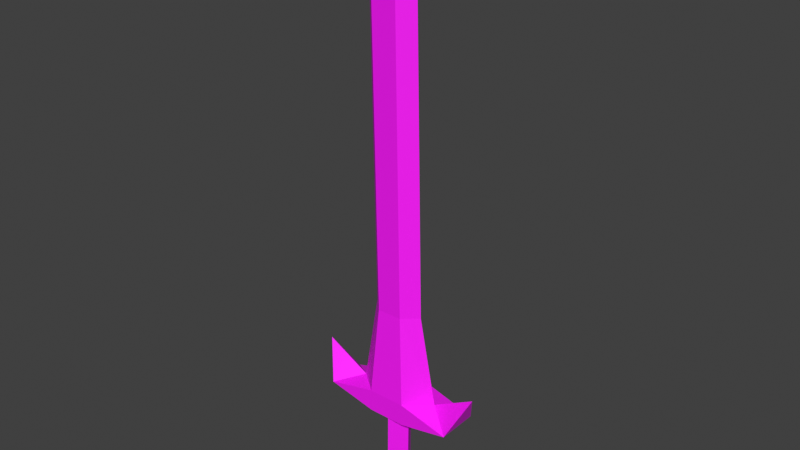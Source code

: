 # Source: pristine_import.blend  (saved by Blender 5.1.30; exported with 4.5.12 LTS)
import bpy
from mathutils import Matrix  # noqa: F401  (used for matrix-valued properties, if any)

bpy.ops.wm.read_factory_settings(use_empty=True)
scene = bpy.context.scene
scene.name = 'Scene'

# ---- collections
col_collection = bpy.data.collections.new('Collection'); scene.collection.children.link(col_collection)
col_pt_smd_import_v4_static = bpy.data.collections.new('PT_SMD_IMPORT_V4_STATIC'); scene.collection.children.link(col_pt_smd_import_v4_static)

# ---- images (referenced by path relative to the original .blend; pixels are not part of the script)
import os
ASSET_DIR = os.environ.get("B2B_ASSET_DIR", "")  # directory of the original .blend (textures are referenced by path, not embedded)
HERE = os.path.dirname(os.path.abspath(__file__))  # packed textures are extracted next to this script under _unpacked/

def load_image(name, relpath, width, height, colorspace="sRGB"):
    """Load a texture the original file referenced (path relative to the .blend, or extracted next to this script)."""
    p = next((c for c in (os.path.join(HERE, relpath), os.path.join(ASSET_DIR, relpath)) if relpath and os.path.exists(c)), "")
    if p:
        img = bpy.data.images.load(p, check_existing=True)
        img.name = name
    else:  # same state as the original file: an image datablock whose file is absent (Cycles renders it pink)
        img = bpy.data.images.new(name, width, height)
        img.source = "FILE"
        img.filepath = "//" + (relpath or name)
    img.colorspace_settings.name = colorspace
    return img
img_itws213_bmp = load_image('itws213.BMP', 'texture_overlay_client/Effect/AssaEffect/Skill3Mesh/itws213.BMP', 1024, 1024, 'sRGB')

# ---- materials (node trees are filled in below, after node groups)
mat_smd_mat_00_itws213_bmp = bpy.data.materials.new('SMD_MAT_00_itws213.BMP')
mat_smd_mat_00_itws213_bmp.use_backface_culling = True

# ---- material node trees
mat_smd_mat_00_itws213_bmp.use_nodes = True; mat_smd_mat_00_itws213_bmp.node_tree.nodes.clear()
_N = mat_smd_mat_00_itws213_bmp.node_tree.nodes; _L = mat_smd_mat_00_itws213_bmp.node_tree.links
n0 = _N.new('ShaderNodeBsdfPrincipled'); n0.name = 'Principled BSDF'; n0.location = (-200, 100)
n0.inputs[2].default_value = 0.7
n1 = _N.new('ShaderNodeOutputMaterial'); n1.name = 'Material Output'; n1.location = (200, 100)
n2 = _N.new('ShaderNodeTexImage'); n2.name = 'PT_SMD_DIFFUSE'; n2.location = (0, 0)
n2.label = 'itws213.BMP'
n2.image = img_itws213_bmp
_L.new(n0.outputs[0], n1.inputs[0])
_L.new(n2.outputs[0], n0.inputs[0])
_L.new(n2.outputs[1], n0.inputs[4])
n1.is_active_output = True

# ---- world
world_world = bpy.data.worlds.new('World'); scene.world = world_world
world_world.use_nodes = True; world_world.node_tree.nodes.clear()
_N = world_world.node_tree.nodes; _L = world_world.node_tree.links
n0 = _N.new('ShaderNodeOutputWorld'); n0.name = 'World Output'; n0.location = (200, 100)
n1 = _N.new('ShaderNodeBackground'); n1.name = 'Background'; n1.location = (-200, 100)
n1.inputs[0].default_value = (0.05088, 0.05088, 0.05088, 1.0)
_L.new(n1.outputs[0], n0.inputs[0])
n0.is_active_output = True
world_world.color = (0.05088, 0.05088, 0.05088)
world_world.sun_shadow_jitter_overblur = 0.0

# ---- meshes
me_box01_mesh = bpy.data.meshes.new('Box01_Mesh')
me_box01_mesh.from_pydata([(-0.8984, 0.2148, 5.508), (0.8984, 0.2148, 5.508), (-0.5977, -0.4219, 9.758), (-0.5977, -0.707, 24.9), (-0.8984, -1.758, 5.422), (0.8984, -1.758, 5.422), (-0.5977, -1.512, 9.742), (-0.5977, -1.797, 24.89), (-1.199, -1.203, 24.91), (-1.199, -0.918, 9.758), (0.0, -1.27, 27.77), (0.5977, -0.4219, 9.758), (0.5977, -1.512, 9.742), (-2.0, -0.8594, 5.398), (0.5977, -0.707, 24.9), (0.5977, -1.797, 24.89), (-3.297, 0.1523, 4.801), (-0.8984, 0.2461, 4.32), (0.8984, 0.2461, 4.32), (-3.297, -1.742, 4.824), (-0.8984, -1.746, 4.328), (0.8984, -1.746, 4.328), (-4.098, -0.8945, 6.582), (0.0, -1.629, 4.254), (0.5, -0.75, 4.324), (-0.5, -0.75, 4.324), (0.0, 0.05469, 4.285), (0.0, -1.684, -0.03125), (0.5, -0.8047, 0.03906), (-0.5, -0.8047, 0.03906), (0.0, 0.0, 0.0), (1.297, -0.918, 9.758), (1.199, -1.203, 24.91), (2.0, -0.7617, 5.418), (3.297, 0.2461, 4.82), (3.297, -1.742, 4.824), (4.098, -0.7969, 6.602)], [], [(2, 11, 1), (1, 0, 2), (5, 12, 6), (6, 4, 5), (3, 8, 10), (10, 7, 15), (8, 7, 10), (6, 9, 13), (13, 4, 6), (2, 0, 13), (13, 9, 2), (9, 6, 7), (7, 8, 9), (8, 3, 2), (2, 9, 8), (14, 11, 2), (2, 3, 14), (12, 15, 7), (7, 6, 12), (14, 3, 10), (0, 17, 16), (16, 13, 0), (1, 18, 17), (17, 0, 1), (4, 13, 19), (19, 20, 4), (5, 4, 20), (20, 21, 5), (20, 19, 16), (16, 17, 20), (21, 20, 17), (17, 18, 21), (13, 16, 22), (19, 13, 22), (16, 19, 22), (30, 28, 27), (27, 29, 30), (28, 24, 23), (23, 27, 28), (30, 26, 24), (24, 28, 30), (29, 25, 26), (26, 30, 29), (27, 23, 25), (25, 29, 27), (14, 10, 32), (32, 10, 15), (33, 31, 12), (12, 5, 33), (33, 1, 11), (11, 31, 33), (15, 12, 31), (31, 32, 15), (11, 14, 32), (32, 31, 11), (34, 18, 1), (1, 33, 34), (35, 33, 5), (5, 21, 35), (34, 35, 21), (21, 18, 34), (33, 36, 34), (35, 36, 33), (34, 36, 35)])
_uv = me_box01_mesh.uv_layers.new(name='SMD_UV')
_uv.uv.foreach_set('vector', [0.4, 0.2, 0.1, 0.2, 0.1, 0.0, 0.1, 0.0, 0.4, 0.0, 0.4, 0.2, 0.1, 0.0, 0.1, 0.2, 0.4, 0.2, 0.4, 0.2, 0.4, 0.0, 0.1, 0.0, 0.4, 0.9, 0.5, 0.9, 0.4, 1.0, 0.2, 1.0, 0.4, 0.9, 0.3, 0.9, 0.5, 0.9, 0.4, 0.9, 0.4, 1.0, 0.4, 0.2, 0.5, 0.2, 0.7, 0.0, 0.7, 0.0, 0.5, 0.0, 0.4, 0.2, 0.4, 0.2, 0.5, 0.0, 0.7, 0.0, 0.7, 0.0, 0.5, 0.2, 0.4, 0.2, 0.5, 0.4, 0.4, 0.4, 0.4, 0.9, 0.4, 0.9, 0.5, 0.9, 0.5, 0.4, 0.5, 0.9, 0.4, 0.9, 0.4, 0.4, 0.4, 0.4, 0.5, 0.4, 0.5, 0.9, 0.3, 0.9, 0.3, 0.4, 0.4, 0.4, 0.4, 0.4, 0.4, 0.9, 0.3, 0.9, 0.3, 0.4, 0.3, 0.9, 0.4, 0.9, 0.4, 0.9, 0.4, 0.4, 0.3, 0.4, 0.3, 0.9, 0.4, 0.9, 0.2, 1.0, 0.8, 0.3, 0.8, 0.2, 0.9, 0.3, 0.9, 0.3, 0.9, 0.3, 0.8, 0.3, 0.6, 0.3, 0.6, 0.2, 0.8, 0.2, 0.8, 0.2, 0.8, 0.3, 0.6, 0.3, 0.8, 0.3, 0.9, 0.3, 0.9, 0.3, 0.9, 0.3, 0.8, 0.2, 0.8, 0.3, 0.6, 0.3, 0.8, 0.3, 0.8, 0.2, 0.8, 0.2, 0.6, 0.2, 0.6, 0.3, 0.8, 0.2, 0.9, 0.2, 0.9, 0.2, 0.9, 0.2, 0.8, 0.2, 0.8, 0.2, 0.6, 0.2, 0.8, 0.2, 0.8, 0.2, 0.8, 0.2, 0.6, 0.2, 0.6, 0.2, 0.9, 0.3, 0.9, 0.3, 0.9, 0.4, 0.9, 0.3, 0.9, 0.3, 0.9, 0.4, 0.9, 0.2, 0.9, 0.2, 1.0, 0.2, 0.6, 0.9, 0.7, 0.9, 0.6, 1.0, 0.6, 1.0, 0.5, 0.9, 0.6, 0.9, 0.9, 0.6, 0.9, 1.0, 0.9, 1.0, 0.9, 1.0, 0.9, 0.6, 0.9, 0.6, 0.9, 0.6, 0.9, 1.0, 0.9, 1.0, 0.9, 1.0, 0.9, 0.6, 0.9, 0.6, 0.8, 0.6, 0.8, 1.0, 0.9, 1.0, 0.9, 1.0, 0.9, 0.6, 0.8, 0.6, 0.9, 0.6, 0.9, 1.0, 0.8, 1.0, 0.8, 1.0, 0.8, 0.6, 0.9, 0.6, 0.4, 0.9, 0.4, 1.0, 0.5, 0.9, 0.5, 0.9, 0.4, 1.0, 0.4, 0.9, 0.7, 0.0, 0.5, 0.2, 0.4, 0.2, 0.4, 0.2, 0.5, 0.0, 0.7, 0.0, 0.7, 0.0, 0.5, 0.0, 0.4, 0.2, 0.4, 0.2, 0.5, 0.2, 0.7, 0.0, 0.4, 0.9, 0.4, 0.4, 0.5, 0.4, 0.5, 0.4, 0.5, 0.9, 0.4, 0.9, 0.4, 0.4, 0.4, 0.9, 0.5, 0.9, 0.5, 0.9, 0.5, 0.4, 0.4, 0.4, 0.9, 0.3, 0.8, 0.2, 0.8, 0.3, 0.8, 0.3, 0.9, 0.3, 0.9, 0.3, 0.9, 0.3, 0.9, 0.3, 0.8, 0.3, 0.8, 0.3, 0.8, 0.2, 0.9, 0.3, 0.9, 0.2, 0.9, 0.2, 0.8, 0.2, 0.8, 0.2, 0.8, 0.2, 0.9, 0.2, 0.9, 0.3, 0.9, 0.4, 0.9, 0.3, 0.9, 0.3, 0.9, 0.4, 0.9, 0.3, 0.9, 0.2, 1.0, 0.2, 0.9, 0.2])
me_box01_mesh.materials.append(mat_smd_mat_00_itws213_bmp)
me_box01_mesh.update()
me_bip_01_mesh = bpy.data.meshes.new('bip 01_Mesh')
me_bip_01_mesh.from_pydata([(-0.09766, -0.1094, -0.07422), (0.09375, -0.1094, -0.07422), (-0.09766, 0.09766, -0.01953), (0.09375, 0.09766, -0.01953), (-0.09766, -0.1719, 0.1367), (0.09375, -0.1719, 0.1367), (-0.09766, 0.03906, 0.1914), (0.09375, 0.03906, 0.1914)], [], [(0, 2, 3), (3, 1, 0), (4, 5, 7), (7, 6, 4), (0, 1, 5), (5, 4, 0), (1, 3, 7), (7, 5, 1), (3, 2, 6), (6, 7, 3), (2, 0, 4), (4, 6, 2)])
_uv = me_bip_01_mesh.uv_layers.new(name='SMD_UV')
_uv.uv.foreach_set('vector', [-4.22e+37, 0.0, -4.22e+37, 0.0, -4.22e+37, 0.0, -4.22e+37, 0.0, -4.22e+37, 0.0, -4.22e+37, 0.0, -4.22e+37, 0.0, -4.22e+37, 0.0, -4.22e+37, 0.0, -4.22e+37, 0.0, -4.22e+37, 0.0, -4.22e+37, 0.0, -4.22e+37, 0.0, -4.22e+37, 0.0, -4.22e+37, 0.0, -4.22e+37, 0.0, -4.22e+37, 0.0, -4.22e+37, 0.0, -4.22e+37, 0.0, -4.22e+37, 0.0, -4.22e+37, 0.0, -4.22e+37, 0.0, -4.22e+37, 0.0, -4.22e+37, 0.0, -4.22e+37, 0.0, -4.22e+37, 0.0, -4.22e+37, 0.0, -4.22e+37, 0.0, -4.22e+37, 0.0, -4.22e+37, 0.0, -4.22e+37, 0.0, -4.22e+37, 0.0, -4.22e+37, 0.0, -4.22e+37, 0.0, -4.22e+37, 0.0, -4.22e+37, 0.0])
me_bip_01_mesh.materials.append(mat_smd_mat_00_itws213_bmp)
me_bip_01_mesh.update()
me_bip_02_mesh = bpy.data.meshes.new('bip 02_Mesh')
me_bip_02_mesh.from_pydata([(-0.09766, -0.09766, 0.01953), (0.09375, -0.09766, 0.01953), (-0.09766, 0.09375, -0.01953), (0.09375, 0.09375, -0.01953), (-0.09766, -0.0625, 0.2109), (0.09375, -0.0625, 0.2109), (-0.09766, 0.1289, 0.1719), (0.09375, 0.1289, 0.1719)], [], [(0, 2, 3), (3, 1, 0), (4, 5, 7), (7, 6, 4), (0, 1, 5), (5, 4, 0), (1, 3, 7), (7, 5, 1), (3, 2, 6), (6, 7, 3), (2, 0, 4), (4, 6, 2)])
_uv = me_bip_02_mesh.uv_layers.new(name='SMD_UV')
_uv.uv.foreach_set('vector', [-4.22e+37, 0.0, -4.22e+37, 0.0, -4.22e+37, 0.0, -4.22e+37, 0.0, -4.22e+37, 0.0, -4.22e+37, 0.0, -4.22e+37, 0.0, -4.22e+37, 0.0, -4.22e+37, 0.0, -4.22e+37, 0.0, -4.22e+37, 0.0, -4.22e+37, 0.0, -4.22e+37, 0.0, -4.22e+37, 0.0, -4.22e+37, 0.0, -4.22e+37, 0.0, -4.22e+37, 0.0, -4.22e+37, 0.0, -4.22e+37, 0.0, -4.22e+37, 0.0, -4.22e+37, 0.0, -4.22e+37, 0.0, -4.22e+37, 0.0, -4.22e+37, 0.0, -4.22e+37, 0.0, -4.22e+37, 0.0, -4.22e+37, 0.0, -4.22e+37, 0.0, -4.22e+37, 0.0, -4.22e+37, 0.0, -4.22e+37, 0.0, -4.22e+37, 0.0, -4.22e+37, 0.0, -4.22e+37, 0.0, -4.22e+37, 0.0, -4.22e+37, 0.0])
me_bip_02_mesh.materials.append(mat_smd_mat_00_itws213_bmp)
me_bip_02_mesh.update()
me_bip_03_mesh = bpy.data.meshes.new('bip 03_Mesh')
me_bip_03_mesh.from_pydata([(-0.09766, -0.09375, 0.01953), (0.09375, -0.09375, 0.01953), (-0.09766, 0.09766, -0.01953), (0.09375, 0.09766, -0.01953), (-0.09766, -0.05469, 0.2109), (0.09375, -0.05469, 0.2109), (-0.09766, 0.1367, 0.1719), (0.09375, 0.1367, 0.1719)], [], [(0, 2, 3), (3, 1, 0), (4, 5, 7), (7, 6, 4), (0, 1, 5), (5, 4, 0), (1, 3, 7), (7, 5, 1), (3, 2, 6), (6, 7, 3), (2, 0, 4), (4, 6, 2)])
_uv = me_bip_03_mesh.uv_layers.new(name='SMD_UV')
_uv.uv.foreach_set('vector', [-4.22e+37, 0.0, -4.22e+37, 0.0, -4.22e+37, 0.0, -4.22e+37, 0.0, -4.22e+37, 0.0, -4.22e+37, 0.0, -4.22e+37, 0.0, -4.22e+37, 0.0, -4.22e+37, 0.0, -4.22e+37, 0.0, -4.22e+37, 0.0, -4.22e+37, 0.0, -4.22e+37, 0.0, -4.22e+37, 0.0, -4.22e+37, 0.0, -4.22e+37, 0.0, -4.22e+37, 0.0, -4.22e+37, 0.0, -4.22e+37, 0.0, -4.22e+37, 0.0, -4.22e+37, 0.0, -4.22e+37, 0.0, -4.22e+37, 0.0, -4.22e+37, 0.0, -4.22e+37, 0.0, -4.22e+37, 0.0, -4.22e+37, 0.0, -4.22e+37, 0.0, -4.22e+37, 0.0, -4.22e+37, 0.0, -4.22e+37, 0.0, -4.22e+37, 0.0, -4.22e+37, 0.0, -4.22e+37, 0.0, -4.22e+37, 0.0, -4.22e+37, 0.0])
me_bip_03_mesh.materials.append(mat_smd_mat_00_itws213_bmp)
me_bip_03_mesh.update()
me_bip_04_mesh = bpy.data.meshes.new('bip 04_Mesh')
me_bip_04_mesh.from_pydata([(-0.09766, -0.09766, 0.01953), (0.09375, -0.09766, 0.01953), (-0.09766, 0.09375, -0.01953), (0.09375, 0.09375, -0.01953), (-0.09766, -0.05859, 0.2109), (0.09375, -0.05859, 0.2109), (-0.09766, 0.1328, 0.1719), (0.09375, 0.1328, 0.1719)], [], [(0, 2, 3), (3, 1, 0), (4, 5, 7), (7, 6, 4), (0, 1, 5), (5, 4, 0), (1, 3, 7), (7, 5, 1), (3, 2, 6), (6, 7, 3), (2, 0, 4), (4, 6, 2)])
_uv = me_bip_04_mesh.uv_layers.new(name='SMD_UV')
_uv.uv.foreach_set('vector', [-4.22e+37, 0.0, -4.22e+37, 0.0, -4.22e+37, 0.0, -4.22e+37, 0.0, -4.22e+37, 0.0, -4.22e+37, 0.0, -4.22e+37, 0.0, -4.22e+37, 0.0, -4.22e+37, 0.0, -4.22e+37, 0.0, -4.22e+37, 0.0, -4.22e+37, 0.0, -4.22e+37, 0.0, -4.22e+37, 0.0, -4.22e+37, 0.0, -4.22e+37, 0.0, -4.22e+37, 0.0, -4.22e+37, 0.0, -4.22e+37, 0.0, -4.22e+37, 0.0, -4.22e+37, 0.0, -4.22e+37, 0.0, -4.22e+37, 0.0, -4.22e+37, 0.0, -4.22e+37, 0.0, -4.22e+37, 0.0, -4.22e+37, 0.0, -4.22e+37, 0.0, -4.22e+37, 0.0, -4.22e+37, 0.0, -4.22e+37, 0.0, -4.22e+37, 0.0, -4.22e+37, 0.0, -4.22e+37, 0.0, -4.22e+37, 0.0, -4.22e+37, 0.0])
me_bip_04_mesh.materials.append(mat_smd_mat_00_itws213_bmp)
me_bip_04_mesh.update()
me_bip_05_mesh = bpy.data.meshes.new('bip 05_Mesh')
me_bip_05_mesh.from_pydata([(-0.09766, -0.09766, 0.01953), (0.09375, -0.09766, 0.01953), (-0.09766, 0.09766, -0.01953), (0.09375, 0.09766, -0.01953), (-0.09766, -0.05859, 0.2109), (0.09375, -0.05859, 0.2109), (-0.09766, 0.1367, 0.1719), (0.09375, 0.1367, 0.1719)], [], [(0, 2, 3), (3, 1, 0), (4, 5, 7), (7, 6, 4), (0, 1, 5), (5, 4, 0), (1, 3, 7), (7, 5, 1), (3, 2, 6), (6, 7, 3), (2, 0, 4), (4, 6, 2)])
_uv = me_bip_05_mesh.uv_layers.new(name='SMD_UV')
_uv.uv.foreach_set('vector', [-4.22e+37, 0.0, -4.22e+37, 0.0, -4.22e+37, 0.0, -4.22e+37, 0.0, -4.22e+37, 0.0, -4.22e+37, 0.0, -4.22e+37, 0.0, -4.22e+37, 0.0, -4.22e+37, 0.0, -4.22e+37, 0.0, -4.22e+37, 0.0, -4.22e+37, 0.0, -4.22e+37, 0.0, -4.22e+37, 0.0, -4.22e+37, 0.0, -4.22e+37, 0.0, -4.22e+37, 0.0, -4.22e+37, 0.0, -4.22e+37, 0.0, -4.22e+37, 0.0, -4.22e+37, 0.0, -4.22e+37, 0.0, -4.22e+37, 0.0, -4.22e+37, 0.0, -4.22e+37, 0.0, -4.22e+37, 0.0, -4.22e+37, 0.0, -4.22e+37, 0.0, -4.22e+37, 0.0, -4.22e+37, 0.0, -4.22e+37, 0.0, -4.22e+37, 0.0, -4.22e+37, 0.0, -4.22e+37, 0.0, -4.22e+37, 0.0, -4.22e+37, 0.0])
me_bip_05_mesh.materials.append(mat_smd_mat_00_itws213_bmp)
me_bip_05_mesh.update()

# ---- objects
ob_box01 = bpy.data.objects.new('Box01', me_box01_mesh)
ob_bip_01 = bpy.data.objects.new('bip 01', me_bip_01_mesh)
ob_bip_02 = bpy.data.objects.new('bip 02', me_bip_02_mesh)
ob_bip_03 = bpy.data.objects.new('bip 03', me_bip_03_mesh)
ob_bip_04 = bpy.data.objects.new('bip 04', me_bip_04_mesh)
ob_bip_05 = bpy.data.objects.new('bip 05', me_bip_05_mesh)

# ---- transforms, parenting, visibility, modifiers, constraints
ob_box01.location = (0.0, 0.0, 0.0)
ob_bip_01.location = (0.0, 0.0, 0.0)
ob_bip_02.location = (0.0, 0.0, 0.0)
ob_bip_03.location = (0.0, 0.0, 0.0)
ob_bip_04.location = (0.0, 0.0, 0.0)
ob_bip_05.location = (0.0, 0.0, 0.0)

# ---- collection membership
col_pt_smd_import_v4_static.objects.link(ob_box01)
col_pt_smd_import_v4_static.objects.link(ob_bip_01)
col_pt_smd_import_v4_static.objects.link(ob_bip_02)
col_pt_smd_import_v4_static.objects.link(ob_bip_03)
col_pt_smd_import_v4_static.objects.link(ob_bip_04)
col_pt_smd_import_v4_static.objects.link(ob_bip_05)

# ---- scene / render settings (as saved in the file)
scene.frame_start = 1; scene.frame_end = 250; scene.frame_set(1)
scene.render.engine = 'BLENDER_EEVEE_NEXT'
scene.render.bake_bias = 0.0
scene.render.bake_samples = 0
scene.cycles.sampling_pattern = 'TABULATED_SOBOL'
scene.eevee.use_volume_custom_range = False
scene.view_settings.view_transform = 'Standard'
bpy.context.view_layer.update()

# ---- added for rendering (the .blend has no active camera and no usable light): camera, sun
cam_auto = bpy.data.cameras.new('AutoCamera')
cam_auto.lens = 50.0
cam_auto.sensor_width = 36.0
cam_auto.clip_end = 1000.0
ob_auto_camera = bpy.data.objects.new('AutoCamera', cam_auto)
scene.collection.objects.link(ob_auto_camera)
ob_auto_camera.location = (26.9243, -33.0846, 35.3891)
ob_auto_camera.rotation_euler = (1.09748, -7.21219e-08, 0.694738)
scene.camera = ob_auto_camera
light_auto_sun = bpy.data.lights.new('AutoSun', 'SUN')
light_auto_sun.energy = 3.0
light_auto_sun.angle = 0.0523599
ob_auto_sun = bpy.data.objects.new('AutoSun', light_auto_sun)
scene.collection.objects.link(ob_auto_sun)
ob_auto_sun.rotation_euler = (0.872665, 0.174533, 0.523599)
bpy.context.view_layer.update()
